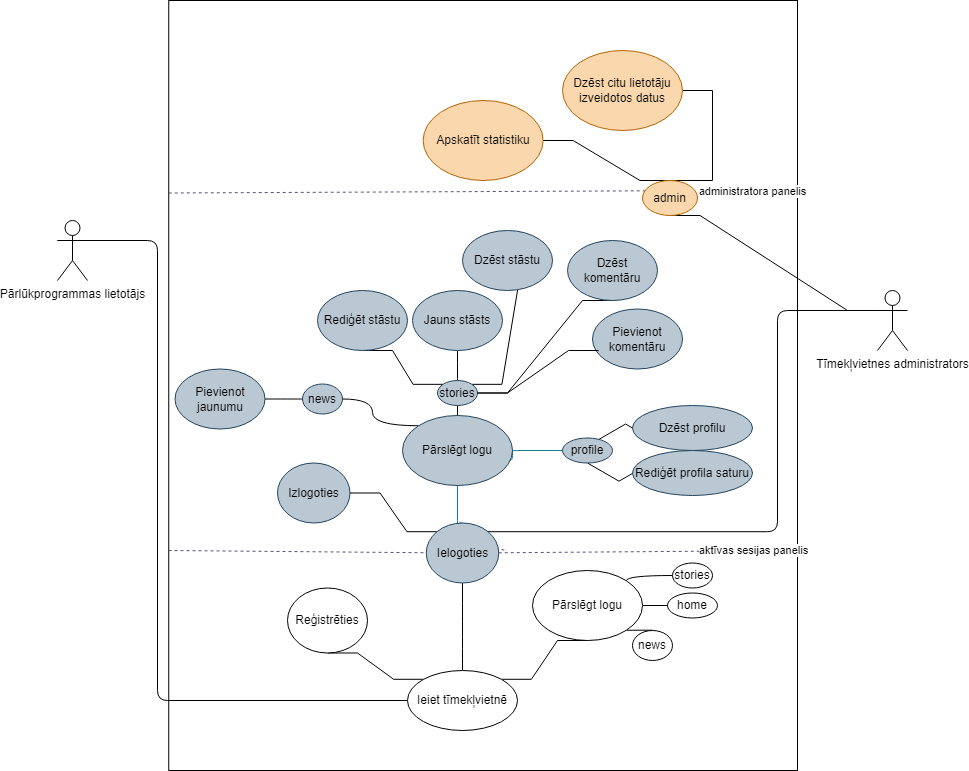

The diagram above was exported from draw.io. Its source (the exported page's mxGraphModel, read from the mxfile embedded in the PNG):
<mxGraphModel dx="1393" dy="797" grid="1" gridSize="10" guides="1" tooltips="1" connect="1" arrows="0" fold="1" page="1" pageScale="1" pageWidth="1169" pageHeight="827" math="0" shadow="0">
  <root>
    <mxCell id="0" />
    <mxCell id="1" parent="0" />
    <mxCell id="2" value="" style="rounded=0;whiteSpace=wrap;html=1;" vertex="1" parent="1">
      <mxGeometry x="241.25" y="30" width="628.75" height="770" as="geometry" />
    </mxCell>
    <mxCell id="3" style="edgeStyle=orthogonalEdgeStyle;rounded=1;orthogonalLoop=1;jettySize=auto;html=1;exitX=0;exitY=0.3333333333333333;exitDx=0;exitDy=0;exitPerimeter=0;entryX=0;entryY=0.5;entryDx=0;entryDy=0;endArrow=none;endFill=0;labelBackgroundColor=none;fontColor=default;" edge="1" source="4" target="8" parent="1">
      <mxGeometry relative="1" as="geometry">
        <Array as="points">
          <mxPoint x="230" y="270" />
          <mxPoint x="230" y="730" />
        </Array>
      </mxGeometry>
    </mxCell>
    <mxCell id="4" value="Pārlūkprogrammas lietotājs" style="shape=umlActor;verticalLabelPosition=bottom;verticalAlign=top;html=1;outlineConnect=0;labelBackgroundColor=none;rounded=1;" vertex="1" parent="1">
      <mxGeometry x="130" y="250" width="30" height="60" as="geometry" />
    </mxCell>
    <mxCell id="5" style="edgeStyle=orthogonalEdgeStyle;curved=1;rounded=0;orthogonalLoop=1;jettySize=auto;html=1;exitX=0.5;exitY=0;exitDx=0;exitDy=0;entryX=0.5;entryY=1;entryDx=0;entryDy=0;endArrow=none;endFill=0;" edge="1" source="8" target="52" parent="1">
      <mxGeometry relative="1" as="geometry" />
    </mxCell>
    <mxCell id="6" style="edgeStyle=entityRelationEdgeStyle;rounded=0;orthogonalLoop=1;jettySize=auto;html=1;exitX=1;exitY=0;exitDx=0;exitDy=0;entryX=0.5;entryY=1;entryDx=0;entryDy=0;endArrow=none;endFill=0;" edge="1" source="8" target="41" parent="1">
      <mxGeometry relative="1" as="geometry" />
    </mxCell>
    <mxCell id="7" style="edgeStyle=entityRelationEdgeStyle;rounded=0;orthogonalLoop=1;jettySize=auto;html=1;exitX=0;exitY=0;exitDx=0;exitDy=0;entryX=0.5;entryY=1;entryDx=0;entryDy=0;endArrow=none;endFill=0;" edge="1" source="8" target="24" parent="1">
      <mxGeometry relative="1" as="geometry" />
    </mxCell>
    <mxCell id="8" value="Ieiet tīmekļvietnē" style="ellipse;whiteSpace=wrap;html=1;labelBackgroundColor=none;rounded=1;" vertex="1" parent="1">
      <mxGeometry x="480" y="700" width="110" height="60" as="geometry" />
    </mxCell>
    <mxCell id="9" style="edgeStyle=orthogonalEdgeStyle;rounded=1;orthogonalLoop=1;jettySize=auto;html=1;exitX=1;exitY=0.5;exitDx=0;exitDy=0;entryX=0;entryY=0.5;entryDx=0;entryDy=0;endArrow=none;endFill=0;labelBackgroundColor=none;fontColor=default;fillColor=#b0e3e6;strokeColor=#0e8088;" edge="1" source="44" target="21" parent="1">
      <mxGeometry relative="1" as="geometry">
        <Array as="points">
          <mxPoint x="585" y="490" />
          <mxPoint x="580" y="490" />
          <mxPoint x="580" y="480" />
          <mxPoint x="635" y="480" />
        </Array>
        <mxPoint x="565" y="490" as="sourcePoint" />
      </mxGeometry>
    </mxCell>
    <mxCell id="10" style="edgeStyle=orthogonalEdgeStyle;rounded=1;orthogonalLoop=1;jettySize=auto;html=1;exitX=0.755;exitY=0.086;exitDx=0;exitDy=0;entryX=0.5;entryY=1;entryDx=0;entryDy=0;endArrow=none;endFill=0;labelBackgroundColor=none;fontColor=default;exitPerimeter=0;" edge="1" target="18" parent="1">
      <mxGeometry relative="1" as="geometry">
        <mxPoint x="538.05" y="461.02" as="sourcePoint" />
      </mxGeometry>
    </mxCell>
    <mxCell id="11" value="home" style="ellipse;whiteSpace=wrap;html=1;labelBackgroundColor=none;rounded=1;" vertex="1" parent="1">
      <mxGeometry x="740" y="622.5" width="50" height="25" as="geometry" />
    </mxCell>
    <mxCell id="12" style="edgeStyle=orthogonalEdgeStyle;curved=1;rounded=0;orthogonalLoop=1;jettySize=auto;html=1;exitX=0;exitY=0.5;exitDx=0;exitDy=0;entryX=1;entryY=0.5;entryDx=0;entryDy=0;endArrow=none;endFill=0;" edge="1" source="13" target="29" parent="1">
      <mxGeometry relative="1" as="geometry" />
    </mxCell>
    <mxCell id="13" value="news" style="ellipse;whiteSpace=wrap;html=1;labelBackgroundColor=none;rounded=1;fillColor=#bac8d3;strokeColor=#23445d;" vertex="1" parent="1">
      <mxGeometry x="375" y="413.5" width="40" height="30" as="geometry" />
    </mxCell>
    <mxCell id="14" style="edgeStyle=entityRelationEdgeStyle;rounded=0;orthogonalLoop=1;jettySize=auto;html=1;exitX=1;exitY=0.5;exitDx=0;exitDy=0;entryX=0.5;entryY=1;entryDx=0;entryDy=0;endArrow=none;endFill=0;elbow=vertical;" edge="1" source="18" target="35" parent="1">
      <mxGeometry relative="1" as="geometry" />
    </mxCell>
    <mxCell id="15" style="edgeStyle=entityRelationEdgeStyle;rounded=0;orthogonalLoop=1;jettySize=auto;html=1;exitX=1;exitY=0;exitDx=0;exitDy=0;endArrow=none;endFill=0;entryX=1;entryY=0.5;entryDx=0;entryDy=0;" edge="1" source="18" target="34" parent="1">
      <mxGeometry relative="1" as="geometry" />
    </mxCell>
    <mxCell id="16" style="edgeStyle=orthogonalEdgeStyle;curved=1;rounded=0;orthogonalLoop=1;jettySize=auto;html=1;exitX=0.5;exitY=0;exitDx=0;exitDy=0;entryX=0.5;entryY=1;entryDx=0;entryDy=0;endArrow=none;endFill=0;" edge="1" source="18" target="25" parent="1">
      <mxGeometry relative="1" as="geometry" />
    </mxCell>
    <mxCell id="17" style="edgeStyle=entityRelationEdgeStyle;rounded=0;orthogonalLoop=1;jettySize=auto;html=1;exitX=0;exitY=0;exitDx=0;exitDy=0;endArrow=none;endFill=0;entryX=0.5;entryY=1;entryDx=0;entryDy=0;" edge="1" source="18" target="27" parent="1">
      <mxGeometry relative="1" as="geometry" />
    </mxCell>
    <mxCell id="18" value="stories" style="ellipse;whiteSpace=wrap;html=1;labelBackgroundColor=none;rounded=1;fillColor=#bac8d3;strokeColor=#23445d;" vertex="1" parent="1">
      <mxGeometry x="510" y="410" width="40" height="25" as="geometry" />
    </mxCell>
    <mxCell id="19" style="edgeStyle=isometricEdgeStyle;rounded=0;orthogonalLoop=1;jettySize=auto;html=1;exitX=0.5;exitY=0;exitDx=0;exitDy=0;entryX=0;entryY=0.5;entryDx=0;entryDy=0;endArrow=none;endFill=0;elbow=vertical;" edge="1" source="21" target="28" parent="1">
      <mxGeometry relative="1" as="geometry" />
    </mxCell>
    <mxCell id="20" style="edgeStyle=isometricEdgeStyle;rounded=0;orthogonalLoop=1;jettySize=auto;html=1;exitX=0.5;exitY=1;exitDx=0;exitDy=0;entryX=0;entryY=0.5;entryDx=0;entryDy=0;endArrow=none;endFill=0;elbow=vertical;" edge="1" source="21" target="26" parent="1">
      <mxGeometry relative="1" as="geometry">
        <Array as="points">
          <mxPoint x="710" y="500" />
        </Array>
      </mxGeometry>
    </mxCell>
    <mxCell id="21" value="profile" style="ellipse;whiteSpace=wrap;html=1;labelBackgroundColor=none;rounded=1;fillColor=#bac8d3;strokeColor=#23445d;" vertex="1" parent="1">
      <mxGeometry x="635" y="467.5" width="50" height="25" as="geometry" />
    </mxCell>
    <mxCell id="22" style="edgeStyle=orthogonalEdgeStyle;rounded=1;orthogonalLoop=1;jettySize=auto;html=1;exitX=0.5;exitY=0;exitDx=0;exitDy=0;endArrow=none;endFill=0;labelBackgroundColor=none;fontColor=default;fillColor=#b0e3e6;strokeColor=#0e8088;" edge="1" source="52" parent="1">
      <mxGeometry relative="1" as="geometry">
        <Array as="points">
          <mxPoint x="530" y="560" />
          <mxPoint x="530" y="560" />
        </Array>
        <mxPoint x="530" y="510" as="targetPoint" />
      </mxGeometry>
    </mxCell>
    <mxCell id="23" value="Izlogoties" style="ellipse;whiteSpace=wrap;html=1;labelBackgroundColor=none;rounded=1;fillColor=#bac8d3;strokeColor=#23445d;" vertex="1" parent="1">
      <mxGeometry x="350" y="492.5" width="72.5" height="60" as="geometry" />
    </mxCell>
    <mxCell id="24" value="Reģistrēties" style="ellipse;whiteSpace=wrap;html=1;labelBackgroundColor=none;rounded=1;" vertex="1" parent="1">
      <mxGeometry x="360" y="617.5" width="80" height="65" as="geometry" />
    </mxCell>
    <mxCell id="25" value="Jauns stāsts" style="ellipse;whiteSpace=wrap;html=1;labelBackgroundColor=none;rounded=1;fillColor=#bac8d3;strokeColor=#23445d;" vertex="1" parent="1">
      <mxGeometry x="485" y="320" width="90" height="60" as="geometry" />
    </mxCell>
    <mxCell id="26" value="Rediģēt profila saturu" style="ellipse;whiteSpace=wrap;html=1;rounded=1;fillColor=#bac8d3;strokeColor=#23445d;" vertex="1" parent="1">
      <mxGeometry x="705" y="480" width="120" height="45" as="geometry" />
    </mxCell>
    <mxCell id="27" value="Rediģēt stāstu" style="ellipse;whiteSpace=wrap;html=1;labelBackgroundColor=none;rounded=1;fillColor=#bac8d3;strokeColor=#23445d;" vertex="1" parent="1">
      <mxGeometry x="390" y="320" width="90" height="60" as="geometry" />
    </mxCell>
    <mxCell id="28" value="Dzēst profilu" style="ellipse;whiteSpace=wrap;html=1;rounded=1;fillColor=#bac8d3;strokeColor=#23445d;" vertex="1" parent="1">
      <mxGeometry x="705" y="435" width="120" height="45" as="geometry" />
    </mxCell>
    <mxCell id="29" value="Pievienot jaunumu" style="ellipse;whiteSpace=wrap;html=1;labelBackgroundColor=none;rounded=1;fillColor=#bac8d3;strokeColor=#23445d;" vertex="1" parent="1">
      <mxGeometry x="247.5" y="398.5" width="90" height="60" as="geometry" />
    </mxCell>
    <mxCell id="30" style="rounded=1;orthogonalLoop=1;jettySize=auto;html=1;exitX=0;exitY=0.3333333333333333;exitDx=0;exitDy=0;exitPerimeter=0;entryX=1;entryY=0;entryDx=0;entryDy=0;endArrow=none;endFill=0;edgeStyle=elbowEdgeStyle;" edge="1" source="32" target="52" parent="1">
      <mxGeometry relative="1" as="geometry">
        <Array as="points">
          <mxPoint x="850" y="460" />
        </Array>
      </mxGeometry>
    </mxCell>
    <mxCell id="31" style="edgeStyle=entityRelationEdgeStyle;rounded=0;orthogonalLoop=1;jettySize=auto;html=1;exitX=0;exitY=0.3333333333333333;exitDx=0;exitDy=0;exitPerimeter=0;entryX=0.5;entryY=1;entryDx=0;entryDy=0;endArrow=none;endFill=0;" edge="1" source="32" target="56" parent="1">
      <mxGeometry relative="1" as="geometry" />
    </mxCell>
    <mxCell id="32" value="Tīmekļvietnes administrators" style="shape=umlActor;verticalLabelPosition=bottom;verticalAlign=top;html=1;outlineConnect=0;labelBackgroundColor=none;rounded=1;" vertex="1" parent="1">
      <mxGeometry x="950" y="320" width="30" height="60" as="geometry" />
    </mxCell>
    <mxCell id="33" value="Apskatīt statistiku" style="ellipse;whiteSpace=wrap;html=1;rounded=1;fillColor=#fad7ac;strokeColor=#b46504;" vertex="1" parent="1">
      <mxGeometry x="495.63" y="130" width="120" height="80" as="geometry" />
    </mxCell>
    <mxCell id="34" value="Dzēst stāstu" style="ellipse;whiteSpace=wrap;html=1;labelBackgroundColor=none;rounded=1;fillColor=#bac8d3;strokeColor=#23445d;" vertex="1" parent="1">
      <mxGeometry x="535" y="260" width="90" height="60" as="geometry" />
    </mxCell>
    <mxCell id="35" value="Dzēst komentāru" style="ellipse;whiteSpace=wrap;html=1;labelBackgroundColor=none;rounded=1;fillColor=#bac8d3;strokeColor=#23445d;" vertex="1" parent="1">
      <mxGeometry x="640" y="270" width="90" height="60" as="geometry" />
    </mxCell>
    <mxCell id="36" value="" style="endArrow=none;dashed=1;html=1;rounded=0;exitX=0;exitY=0.25;exitDx=0;exitDy=0;entryX=1;entryY=0.25;entryDx=0;entryDy=0;fillColor=#d0cee2;strokeColor=#56517e;" edge="1" source="56" target="2" parent="1">
      <mxGeometry width="50" height="50" relative="1" as="geometry">
        <mxPoint x="580" y="440" as="sourcePoint" />
        <mxPoint x="630" y="390" as="targetPoint" />
      </mxGeometry>
    </mxCell>
    <mxCell id="37" value="administratora panelis" style="edgeLabel;html=1;align=center;verticalAlign=middle;resizable=0;points=[];" connectable="0" vertex="1" parent="36">
      <mxGeometry x="0.1602" y="2" relative="1" as="geometry">
        <mxPoint x="19" y="1" as="offset" />
      </mxGeometry>
    </mxCell>
    <mxCell id="38" style="edgeStyle=orthogonalEdgeStyle;rounded=0;orthogonalLoop=1;jettySize=auto;html=1;exitX=1;exitY=0.5;exitDx=0;exitDy=0;entryX=0;entryY=0.5;entryDx=0;entryDy=0;endArrow=none;endFill=0;" edge="1" source="41" target="11" parent="1">
      <mxGeometry relative="1" as="geometry" />
    </mxCell>
    <mxCell id="39" style="edgeStyle=orthogonalEdgeStyle;rounded=0;orthogonalLoop=1;jettySize=auto;html=1;exitX=1;exitY=0;exitDx=0;exitDy=0;entryX=0;entryY=0.5;entryDx=0;entryDy=0;endArrow=none;endFill=0;curved=1;" edge="1" source="41" target="42" parent="1">
      <mxGeometry relative="1" as="geometry">
        <Array as="points">
          <mxPoint x="699" y="605" />
        </Array>
      </mxGeometry>
    </mxCell>
    <mxCell id="40" style="edgeStyle=orthogonalEdgeStyle;curved=1;rounded=0;orthogonalLoop=1;jettySize=auto;html=1;exitX=1;exitY=1;exitDx=0;exitDy=0;entryX=0.5;entryY=0;entryDx=0;entryDy=0;endArrow=none;endFill=0;" edge="1" source="41" target="49" parent="1">
      <mxGeometry relative="1" as="geometry" />
    </mxCell>
    <mxCell id="41" value="Pārslēgt logu" style="ellipse;whiteSpace=wrap;html=1;labelBackgroundColor=none;rounded=1;" vertex="1" parent="1">
      <mxGeometry x="605" y="600" width="110" height="70" as="geometry" />
    </mxCell>
    <mxCell id="42" value="stories" style="ellipse;whiteSpace=wrap;html=1;labelBackgroundColor=none;rounded=1;" vertex="1" parent="1">
      <mxGeometry x="745" y="592.5" width="40" height="25" as="geometry" />
    </mxCell>
    <mxCell id="43" style="edgeStyle=orthogonalEdgeStyle;curved=1;rounded=0;orthogonalLoop=1;jettySize=auto;html=1;exitX=0;exitY=0;exitDx=0;exitDy=0;entryX=1;entryY=0.5;entryDx=0;entryDy=0;endArrow=none;endFill=0;" edge="1" source="44" target="13" parent="1">
      <mxGeometry relative="1" as="geometry" />
    </mxCell>
    <mxCell id="44" value="Pārslēgt logu" style="ellipse;whiteSpace=wrap;html=1;labelBackgroundColor=none;rounded=1;fillColor=#bac8d3;strokeColor=#23445d;" vertex="1" parent="1">
      <mxGeometry x="475" y="445" width="110" height="70" as="geometry" />
    </mxCell>
    <mxCell id="45" value="" style="endArrow=none;dashed=1;html=1;rounded=0;entryX=1;entryY=0.25;entryDx=0;entryDy=0;fillColor=#d0cee2;strokeColor=#56517e;" edge="1" source="52" parent="1">
      <mxGeometry width="50" height="50" relative="1" as="geometry">
        <mxPoint x="510" y="580" as="sourcePoint" />
        <mxPoint x="870" y="580" as="targetPoint" />
      </mxGeometry>
    </mxCell>
    <mxCell id="46" value="aktīvas sesijas panelis" style="edgeLabel;html=1;align=center;verticalAlign=middle;resizable=0;points=[];" connectable="0" vertex="1" parent="45">
      <mxGeometry x="0.1602" y="2" relative="1" as="geometry">
        <mxPoint x="81" y="1" as="offset" />
      </mxGeometry>
    </mxCell>
    <mxCell id="47" value="" style="endArrow=none;dashed=1;html=1;rounded=0;exitX=0;exitY=0.25;exitDx=0;exitDy=0;fillColor=#d0cee2;strokeColor=#56517e;" edge="1" source="52" parent="1">
      <mxGeometry width="50" height="50" relative="1" as="geometry">
        <mxPoint x="241" y="580" as="sourcePoint" />
        <mxPoint x="580" y="580" as="targetPoint" />
      </mxGeometry>
    </mxCell>
    <mxCell id="48" value="" style="endArrow=none;dashed=1;html=1;rounded=0;exitX=0;exitY=0.25;exitDx=0;exitDy=0;fillColor=#d0cee2;strokeColor=#56517e;" edge="1" target="52" parent="1">
      <mxGeometry width="50" height="50" relative="1" as="geometry">
        <mxPoint x="241" y="580" as="sourcePoint" />
        <mxPoint x="580" y="580" as="targetPoint" />
      </mxGeometry>
    </mxCell>
    <mxCell id="49" value="news" style="ellipse;whiteSpace=wrap;html=1;labelBackgroundColor=none;rounded=1;" vertex="1" parent="1">
      <mxGeometry x="705" y="660" width="40" height="30" as="geometry" />
    </mxCell>
    <mxCell id="50" value="" style="endArrow=none;dashed=1;html=1;rounded=0;entryX=1;entryY=0.25;entryDx=0;entryDy=0;fillColor=#d0cee2;strokeColor=#56517e;" edge="1" target="52" parent="1">
      <mxGeometry width="50" height="50" relative="1" as="geometry">
        <mxPoint x="510" y="580" as="sourcePoint" />
        <mxPoint x="870" y="580" as="targetPoint" />
      </mxGeometry>
    </mxCell>
    <mxCell id="51" style="edgeStyle=entityRelationEdgeStyle;rounded=0;orthogonalLoop=1;jettySize=auto;html=1;exitX=0;exitY=0;exitDx=0;exitDy=0;entryX=1;entryY=0.5;entryDx=0;entryDy=0;endArrow=none;endFill=0;" edge="1" source="52" target="23" parent="1">
      <mxGeometry relative="1" as="geometry" />
    </mxCell>
    <mxCell id="52" value="Ielogoties" style="ellipse;whiteSpace=wrap;html=1;labelBackgroundColor=none;rounded=1;fillColor=#bac8d3;strokeColor=#23445d;" vertex="1" parent="1">
      <mxGeometry x="498.75" y="552.5" width="72.5" height="60" as="geometry" />
    </mxCell>
    <mxCell id="53" value="" style="endArrow=none;dashed=1;html=1;rounded=0;exitX=0;exitY=0.25;exitDx=0;exitDy=0;entryX=1;entryY=0.25;entryDx=0;entryDy=0;fillColor=#d0cee2;strokeColor=#56517e;" edge="1" source="2" target="56" parent="1">
      <mxGeometry width="50" height="50" relative="1" as="geometry">
        <mxPoint x="241" y="223" as="sourcePoint" />
        <mxPoint x="870" y="223" as="targetPoint" />
      </mxGeometry>
    </mxCell>
    <mxCell id="54" style="edgeStyle=entityRelationEdgeStyle;rounded=0;orthogonalLoop=1;jettySize=auto;html=1;exitX=0.5;exitY=0;exitDx=0;exitDy=0;entryX=1;entryY=0.5;entryDx=0;entryDy=0;endArrow=none;endFill=0;" edge="1" source="56" target="33" parent="1">
      <mxGeometry relative="1" as="geometry" />
    </mxCell>
    <mxCell id="55" style="edgeStyle=entityRelationEdgeStyle;rounded=0;orthogonalLoop=1;jettySize=auto;html=1;exitX=0.5;exitY=0;exitDx=0;exitDy=0;endArrow=none;endFill=0;" edge="1" source="56" target="57" parent="1">
      <mxGeometry relative="1" as="geometry" />
    </mxCell>
    <mxCell id="56" value="admin" style="ellipse;whiteSpace=wrap;html=1;labelBackgroundColor=none;rounded=1;fillColor=#fad7ac;strokeColor=#b46504;" vertex="1" parent="1">
      <mxGeometry x="715" y="210" width="55" height="35" as="geometry" />
    </mxCell>
    <mxCell id="57" value="Dzēst citu lietotāju izveidotos datus" style="ellipse;whiteSpace=wrap;html=1;rounded=1;fillColor=#fad7ac;strokeColor=#b46504;" vertex="1" parent="1">
      <mxGeometry x="635" y="80" width="120" height="80" as="geometry" />
    </mxCell>
    <mxCell id="58" value="Pievienot komentāru" style="ellipse;whiteSpace=wrap;html=1;labelBackgroundColor=none;rounded=1;fillColor=#bac8d3;strokeColor=#23445d;" vertex="1" parent="1">
      <mxGeometry x="665" y="338.5" width="90" height="60" as="geometry" />
    </mxCell>
    <mxCell id="59" style="edgeStyle=entityRelationEdgeStyle;rounded=0;orthogonalLoop=1;jettySize=auto;html=1;exitX=1;exitY=0.5;exitDx=0;exitDy=0;entryX=0.067;entryY=0.692;entryDx=0;entryDy=0;endArrow=none;endFill=0;elbow=vertical;entryPerimeter=0;" edge="1" source="18" target="58" parent="1">
      <mxGeometry relative="1" as="geometry">
        <mxPoint x="560" y="433" as="sourcePoint" />
        <mxPoint x="695" y="340" as="targetPoint" />
      </mxGeometry>
    </mxCell>
  </root>
</mxGraphModel>